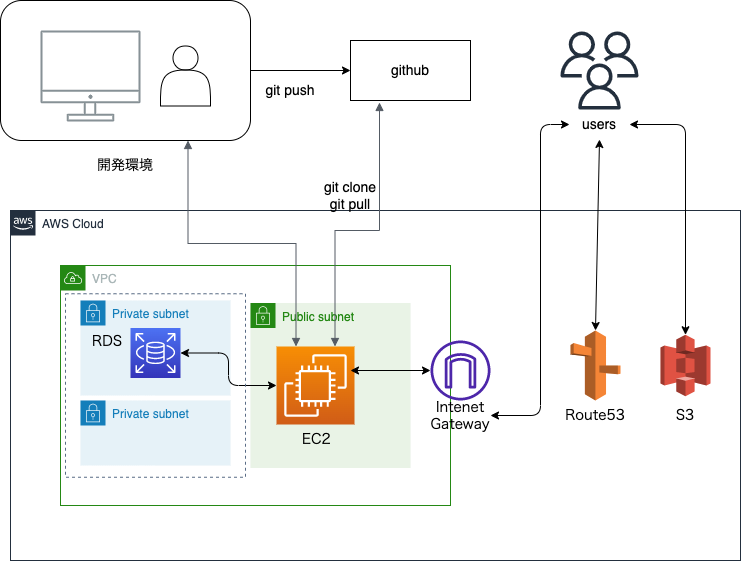

The diagram above was exported from draw.io. Its source (the exported page's mxGraphModel, read from the mxfile embedded in the PNG):
<mxGraphModel dx="443" dy="378" grid="1" gridSize="10" guides="1" tooltips="1" connect="1" arrows="1" fold="1" page="1" pageScale="1" pageWidth="827" pageHeight="1169" math="0" shadow="0">
  <root>
    <mxCell id="0" />
    <mxCell id="1" parent="0" />
    <mxCell id="14" value="AWS Cloud" style="points=[[0,0],[0.25,0],[0.5,0],[0.75,0],[1,0],[1,0.25],[1,0.5],[1,0.75],[1,1],[0.75,1],[0.5,1],[0.25,1],[0,1],[0,0.75],[0,0.5],[0,0.25]];outlineConnect=0;gradientColor=none;html=1;whiteSpace=wrap;fontSize=12;fontStyle=0;container=1;pointerEvents=0;collapsible=0;recursiveResize=0;shape=mxgraph.aws4.group;grIcon=mxgraph.aws4.group_aws_cloud_alt;strokeColor=#232F3E;fillColor=none;verticalAlign=top;align=left;spacingLeft=30;fontColor=#232F3E;dashed=0;" parent="1" vertex="1">
      <mxGeometry x="50" y="250" width="730" height="350" as="geometry" />
    </mxCell>
    <mxCell id="15" value="VPC" style="points=[[0,0],[0.25,0],[0.5,0],[0.75,0],[1,0],[1,0.25],[1,0.5],[1,0.75],[1,1],[0.75,1],[0.5,1],[0.25,1],[0,1],[0,0.75],[0,0.5],[0,0.25]];outlineConnect=0;gradientColor=none;html=1;whiteSpace=wrap;fontSize=12;fontStyle=0;container=1;pointerEvents=0;collapsible=0;recursiveResize=0;shape=mxgraph.aws4.group;grIcon=mxgraph.aws4.group_vpc;strokeColor=#248814;fillColor=none;verticalAlign=top;align=left;spacingLeft=30;fontColor=#AAB7B8;dashed=0;" parent="14" vertex="1">
      <mxGeometry x="50" y="55" width="390" height="240" as="geometry" />
    </mxCell>
    <mxCell id="24" value="Private subnet" style="points=[[0,0],[0.25,0],[0.5,0],[0.75,0],[1,0],[1,0.25],[1,0.5],[1,0.75],[1,1],[0.75,1],[0.5,1],[0.25,1],[0,1],[0,0.75],[0,0.5],[0,0.25]];outlineConnect=0;gradientColor=none;html=1;whiteSpace=wrap;fontSize=12;fontStyle=0;container=1;pointerEvents=0;collapsible=0;recursiveResize=0;shape=mxgraph.aws4.group;grIcon=mxgraph.aws4.group_security_group;grStroke=0;strokeColor=#147EBA;fillColor=#E6F2F8;verticalAlign=top;align=left;spacingLeft=30;fontColor=#147EBA;dashed=0;labelBackgroundColor=none;" parent="15" vertex="1">
      <mxGeometry x="20" y="35" width="150" height="95" as="geometry" />
    </mxCell>
    <mxCell id="27" value="" style="sketch=0;points=[[0,0,0],[0.25,0,0],[0.5,0,0],[0.75,0,0],[1,0,0],[0,1,0],[0.25,1,0],[0.5,1,0],[0.75,1,0],[1,1,0],[0,0.25,0],[0,0.5,0],[0,0.75,0],[1,0.25,0],[1,0.5,0],[1,0.75,0]];outlineConnect=0;fontColor=#232F3E;gradientColor=#4D72F3;gradientDirection=north;fillColor=#3334B9;strokeColor=#ffffff;dashed=0;verticalLabelPosition=bottom;verticalAlign=top;align=center;html=1;fontSize=12;fontStyle=0;aspect=fixed;shape=mxgraph.aws4.resourceIcon;resIcon=mxgraph.aws4.rds;labelBackgroundColor=none;" parent="24" vertex="1">
      <mxGeometry x="50" y="27.5" width="50" height="50" as="geometry" />
    </mxCell>
    <mxCell id="28" value="&lt;span style=&quot;color: rgb(0 , 0 , 0) ; font-family: &amp;#34;noto sans jp&amp;#34; , sans-serif ; font-size: 14px ; font-style: normal ; font-weight: 400 ; letter-spacing: normal ; text-align: left ; text-indent: 0px ; text-transform: none ; word-spacing: 0px ; display: inline ; float: none&quot;&gt;RDS&lt;/span&gt;" style="text;whiteSpace=wrap;html=1;fontSize=14;fontColor=#000000;" parent="24" vertex="1">
      <mxGeometry x="10" y="26.25" width="30" height="30" as="geometry" />
    </mxCell>
    <mxCell id="26" value="Private subnet" style="points=[[0,0],[0.25,0],[0.5,0],[0.75,0],[1,0],[1,0.25],[1,0.5],[1,0.75],[1,1],[0.75,1],[0.5,1],[0.25,1],[0,1],[0,0.75],[0,0.5],[0,0.25]];outlineConnect=0;gradientColor=none;html=1;whiteSpace=wrap;fontSize=12;fontStyle=0;container=1;pointerEvents=0;collapsible=0;recursiveResize=0;shape=mxgraph.aws4.group;grIcon=mxgraph.aws4.group_security_group;grStroke=0;strokeColor=#147EBA;fillColor=#E6F2F8;verticalAlign=top;align=left;spacingLeft=30;fontColor=#147EBA;dashed=0;labelBackgroundColor=none;" parent="15" vertex="1">
      <mxGeometry x="20" y="135" width="150" height="65" as="geometry" />
    </mxCell>
    <mxCell id="18" value="Public subnet" style="points=[[0,0],[0.25,0],[0.5,0],[0.75,0],[1,0],[1,0.25],[1,0.5],[1,0.75],[1,1],[0.75,1],[0.5,1],[0.25,1],[0,1],[0,0.75],[0,0.5],[0,0.25]];outlineConnect=0;gradientColor=none;html=1;whiteSpace=wrap;fontSize=12;fontStyle=0;container=1;pointerEvents=0;collapsible=0;recursiveResize=0;shape=mxgraph.aws4.group;grIcon=mxgraph.aws4.group_security_group;grStroke=0;strokeColor=#248814;fillColor=#E9F3E6;verticalAlign=top;align=left;spacingLeft=30;fontColor=#248814;dashed=0;" parent="15" vertex="1">
      <mxGeometry x="190" y="37.5" width="160" height="165" as="geometry" />
    </mxCell>
    <mxCell id="19" value="" style="sketch=0;points=[[0,0,0],[0.25,0,0],[0.5,0,0],[0.75,0,0],[1,0,0],[0,1,0],[0.25,1,0],[0.5,1,0],[0.75,1,0],[1,1,0],[0,0.25,0],[0,0.5,0],[0,0.75,0],[1,0.25,0],[1,0.5,0],[1,0.75,0]];outlineConnect=0;fontColor=#232F3E;gradientColor=#F78E04;gradientDirection=north;fillColor=#D05C17;strokeColor=#ffffff;dashed=0;verticalLabelPosition=bottom;verticalAlign=top;align=center;html=1;fontSize=12;fontStyle=0;aspect=fixed;shape=mxgraph.aws4.resourceIcon;resIcon=mxgraph.aws4.ec2;" parent="18" vertex="1">
      <mxGeometry x="26" y="43.5" width="78" height="78" as="geometry" />
    </mxCell>
    <mxCell id="21" value="&lt;span style=&quot;color: rgb(0 , 0 , 0) ; font-family: &amp;#34;noto sans jp&amp;#34; , sans-serif ; font-size: 14px ; font-style: normal ; font-weight: 400 ; letter-spacing: normal ; text-align: left ; text-indent: 0px ; text-transform: none ; word-spacing: 0px ; display: inline ; float: none&quot;&gt;EC2&lt;/span&gt;" style="text;whiteSpace=wrap;html=1;fontSize=14;fontColor=#000000;" parent="18" vertex="1">
      <mxGeometry x="50" y="121.5" width="30" height="30" as="geometry" />
    </mxCell>
    <mxCell id="29" value="" style="endArrow=classic;startArrow=classic;html=1;fontSize=14;fontColor=#000000;strokeColor=#000000;jumpSize=6;exitX=0;exitY=0.5;exitDx=0;exitDy=0;exitPerimeter=0;entryX=1;entryY=0.5;entryDx=0;entryDy=0;entryPerimeter=0;edgeStyle=orthogonalEdgeStyle;" parent="15" source="19" target="27" edge="1">
      <mxGeometry width="50" height="50" relative="1" as="geometry">
        <mxPoint x="190" y="145" as="sourcePoint" />
        <mxPoint x="240" y="95" as="targetPoint" />
      </mxGeometry>
    </mxCell>
    <mxCell id="45" value="" style="fillColor=none;strokeColor=#5A6C86;dashed=1;verticalAlign=top;fontStyle=0;fontColor=#5A6C86;" vertex="1" parent="15">
      <mxGeometry x="5" y="28.25" width="180" height="183.5" as="geometry" />
    </mxCell>
    <mxCell id="17" value="" style="sketch=0;outlineConnect=0;fontColor=#232F3E;gradientColor=none;fillColor=#4D27AA;strokeColor=none;dashed=0;verticalLabelPosition=bottom;verticalAlign=top;align=center;html=1;fontSize=12;fontStyle=0;aspect=fixed;pointerEvents=1;shape=mxgraph.aws4.internet_gateway;" parent="14" vertex="1">
      <mxGeometry x="420" y="130" width="60" height="60" as="geometry" />
    </mxCell>
    <mxCell id="20" value="&lt;span style=&quot;font-family: &amp;#34;noto sans jp&amp;#34; , sans-serif ; text-align: left&quot;&gt;&lt;font color=&quot;#000000&quot; style=&quot;font-size: 14px&quot;&gt;Intenet Gateway&lt;/font&gt;&lt;/span&gt;" style="text;html=1;strokeColor=none;fillColor=none;align=center;verticalAlign=middle;whiteSpace=wrap;rounded=0;opacity=0;" parent="14" vertex="1">
      <mxGeometry x="420" y="190" width="60" height="30" as="geometry" />
    </mxCell>
    <mxCell id="36" value="" style="outlineConnect=0;dashed=0;verticalLabelPosition=bottom;verticalAlign=top;align=center;html=1;shape=mxgraph.aws3.route_53;fillColor=#F58536;gradientColor=none;labelBackgroundColor=none;fontSize=14;fontColor=#000000;strokeColor=#000000;" parent="14" vertex="1">
      <mxGeometry x="560" y="120" width="50" height="70" as="geometry" />
    </mxCell>
    <mxCell id="37" value="&lt;span style=&quot;font-family: &amp;#34;noto sans jp&amp;#34; , sans-serif ; text-align: left&quot;&gt;&lt;font color=&quot;#000000&quot; style=&quot;font-size: 14px&quot;&gt;Route53&lt;/font&gt;&lt;/span&gt;" style="text;html=1;strokeColor=none;fillColor=none;align=center;verticalAlign=middle;whiteSpace=wrap;rounded=0;opacity=0;" parent="14" vertex="1">
      <mxGeometry x="555" y="190" width="60" height="30" as="geometry" />
    </mxCell>
    <mxCell id="38" value="" style="outlineConnect=0;dashed=0;verticalLabelPosition=bottom;verticalAlign=top;align=center;html=1;shape=mxgraph.aws3.s3;fillColor=#E05243;gradientColor=none;labelBackgroundColor=none;fontSize=14;fontColor=#000000;strokeColor=#000000;" parent="14" vertex="1">
      <mxGeometry x="650" y="124.25" width="50" height="61.5" as="geometry" />
    </mxCell>
    <mxCell id="39" value="&lt;span style=&quot;font-family: &amp;#34;noto sans jp&amp;#34; , sans-serif ; text-align: left&quot;&gt;&lt;font color=&quot;#000000&quot; style=&quot;font-size: 14px&quot;&gt;S3&lt;br&gt;&lt;/font&gt;&lt;/span&gt;" style="text;html=1;strokeColor=none;fillColor=none;align=center;verticalAlign=middle;whiteSpace=wrap;rounded=0;opacity=0;" parent="14" vertex="1">
      <mxGeometry x="645" y="190" width="60" height="30" as="geometry" />
    </mxCell>
    <mxCell id="5" value="" style="rounded=1;whiteSpace=wrap;html=1;fillColor=none;fontColor=#000000;strokeColor=#000000;" parent="1" vertex="1">
      <mxGeometry x="40" y="40" width="250" height="140" as="geometry" />
    </mxCell>
    <mxCell id="3" value="" style="sketch=0;outlineConnect=0;gradientColor=none;fontColor=#545B64;strokeColor=none;fillColor=#879196;dashed=0;verticalLabelPosition=bottom;verticalAlign=top;align=center;html=1;fontSize=12;fontStyle=0;aspect=fixed;shape=mxgraph.aws4.illustration_desktop;pointerEvents=1" parent="1" vertex="1">
      <mxGeometry x="80" y="70" width="100" height="91" as="geometry" />
    </mxCell>
    <mxCell id="4" value="" style="shape=actor;whiteSpace=wrap;html=1;strokeColor=#000000;" parent="1" vertex="1">
      <mxGeometry x="200" y="85.5" width="50" height="60" as="geometry" />
    </mxCell>
    <mxCell id="6" value="&lt;font style=&quot;font-size: 14px&quot; color=&quot;#000000&quot;&gt;開発環境&lt;/font&gt;" style="text;html=1;strokeColor=none;fillColor=none;align=center;verticalAlign=middle;whiteSpace=wrap;rounded=0;opacity=0;" parent="1" vertex="1">
      <mxGeometry x="135" y="190" width="60" height="30" as="geometry" />
    </mxCell>
    <mxCell id="9" value="" style="endArrow=classic;html=1;fontSize=14;exitX=1;exitY=0.5;exitDx=0;exitDy=0;spacing=0;jumpSize=6;fontColor=#000000;strokeColor=#000000;" parent="1" source="5" edge="1">
      <mxGeometry width="50" height="50" relative="1" as="geometry">
        <mxPoint x="210" y="280" as="sourcePoint" />
        <mxPoint x="390" y="110" as="targetPoint" />
      </mxGeometry>
    </mxCell>
    <mxCell id="10" value="&lt;font style=&quot;font-size: 14px&quot;&gt;git push&lt;/font&gt;" style="text;html=1;strokeColor=none;fillColor=none;align=center;verticalAlign=middle;whiteSpace=wrap;rounded=0;opacity=0;fontColor=#000000;" parent="1" vertex="1">
      <mxGeometry x="300" y="115.5" width="60" height="30" as="geometry" />
    </mxCell>
    <mxCell id="11" value="" style="rounded=0;whiteSpace=wrap;html=1;fontSize=14;fillColor=none;perimeterSpacing=2;strokeColor=#000000;" parent="1" vertex="1">
      <mxGeometry x="390" y="80" width="120" height="60" as="geometry" />
    </mxCell>
    <mxCell id="13" value="&lt;span style=&quot;font-size: 14px&quot;&gt;github&lt;/span&gt;" style="text;html=1;strokeColor=none;fillColor=none;align=center;verticalAlign=middle;whiteSpace=wrap;rounded=0;opacity=0;fontColor=#000000;" parent="1" vertex="1">
      <mxGeometry x="420" y="95" width="60" height="30" as="geometry" />
    </mxCell>
    <mxCell id="31" value="" style="sketch=0;outlineConnect=0;fontColor=#232F3E;gradientColor=none;fillColor=#232F3D;strokeColor=none;dashed=0;verticalLabelPosition=bottom;verticalAlign=top;align=center;html=1;fontSize=12;fontStyle=0;aspect=fixed;pointerEvents=1;shape=mxgraph.aws4.users;labelBackgroundColor=none;" parent="1" vertex="1">
      <mxGeometry x="600" y="71" width="78" height="78" as="geometry" />
    </mxCell>
    <mxCell id="32" value="&lt;font style=&quot;font-size: 14px&quot;&gt;users&lt;/font&gt;" style="text;html=1;strokeColor=none;fillColor=none;align=center;verticalAlign=middle;whiteSpace=wrap;rounded=0;opacity=0;fontColor=#000000;" parent="1" vertex="1">
      <mxGeometry x="609" y="149" width="60" height="30" as="geometry" />
    </mxCell>
    <mxCell id="33" value="" style="endArrow=classic;startArrow=classic;html=1;fontSize=14;fontColor=#000000;strokeColor=#000000;jumpSize=6;" parent="1" source="17" edge="1">
      <mxGeometry width="50" height="50" relative="1" as="geometry">
        <mxPoint x="326" y="435" as="sourcePoint" />
        <mxPoint x="390" y="410" as="targetPoint" />
      </mxGeometry>
    </mxCell>
    <mxCell id="35" value="" style="endArrow=classic;startArrow=classic;html=1;fontSize=14;fontColor=#000000;strokeColor=#000000;jumpSize=6;exitX=0;exitY=0.5;exitDx=0;exitDy=0;edgeStyle=orthogonalEdgeStyle;entryX=1;entryY=0.5;entryDx=0;entryDy=0;" parent="1" source="32" target="20" edge="1">
      <mxGeometry width="50" height="50" relative="1" as="geometry">
        <mxPoint x="480" y="420" as="sourcePoint" />
        <mxPoint x="400" y="420" as="targetPoint" />
        <Array as="points">
          <mxPoint x="580" y="164" />
          <mxPoint x="580" y="455" />
        </Array>
      </mxGeometry>
    </mxCell>
    <mxCell id="40" value="" style="endArrow=classic;startArrow=classic;html=1;fontSize=14;fontColor=#000000;strokeColor=#000000;jumpSize=6;exitX=0.5;exitY=0;exitDx=0;exitDy=0;exitPerimeter=0;entryX=0.5;entryY=1;entryDx=0;entryDy=0;" parent="1" source="36" target="32" edge="1">
      <mxGeometry width="50" height="50" relative="1" as="geometry">
        <mxPoint x="480" y="420" as="sourcePoint" />
        <mxPoint x="400" y="420" as="targetPoint" />
      </mxGeometry>
    </mxCell>
    <mxCell id="41" value="" style="endArrow=classic;startArrow=classic;html=1;fontSize=14;fontColor=#000000;strokeColor=#000000;jumpSize=6;exitX=1;exitY=0.5;exitDx=0;exitDy=0;edgeStyle=orthogonalEdgeStyle;entryX=0.5;entryY=0;entryDx=0;entryDy=0;entryPerimeter=0;" parent="1" source="32" target="38" edge="1">
      <mxGeometry width="50" height="50" relative="1" as="geometry">
        <mxPoint x="619" y="174.0000000000001" as="sourcePoint" />
        <mxPoint x="540" y="465" as="targetPoint" />
        <Array as="points">
          <mxPoint x="725" y="164" />
        </Array>
      </mxGeometry>
    </mxCell>
    <mxCell id="42" value="" style="edgeStyle=orthogonalEdgeStyle;html=1;endArrow=block;elbow=vertical;startArrow=block;startFill=1;endFill=1;strokeColor=#545B64;rounded=0;exitX=0.75;exitY=1;exitDx=0;exitDy=0;entryX=0.25;entryY=0;entryDx=0;entryDy=0;entryPerimeter=0;" edge="1" parent="1" source="5" target="19">
      <mxGeometry width="100" relative="1" as="geometry">
        <mxPoint x="230" y="240" as="sourcePoint" />
        <mxPoint x="330" y="240" as="targetPoint" />
      </mxGeometry>
    </mxCell>
    <mxCell id="43" value="" style="edgeStyle=orthogonalEdgeStyle;html=1;endArrow=block;elbow=vertical;startArrow=block;startFill=1;endFill=1;strokeColor=#545B64;rounded=0;exitX=0.25;exitY=1;exitDx=0;exitDy=0;entryX=0.75;entryY=0;entryDx=0;entryDy=0;entryPerimeter=0;" edge="1" parent="1" source="11" target="19">
      <mxGeometry width="100" relative="1" as="geometry">
        <mxPoint x="237.5" y="190" as="sourcePoint" />
        <mxPoint x="345.5" y="396" as="targetPoint" />
        <Array as="points">
          <mxPoint x="419" y="270" />
          <mxPoint x="375" y="270" />
        </Array>
      </mxGeometry>
    </mxCell>
    <mxCell id="44" value="&lt;font style=&quot;font-size: 14px&quot;&gt;git clone&lt;br&gt;git pull&lt;br&gt;&lt;/font&gt;" style="text;html=1;strokeColor=none;fillColor=none;align=center;verticalAlign=middle;whiteSpace=wrap;rounded=0;opacity=0;fontColor=#000000;" vertex="1" parent="1">
      <mxGeometry x="360" y="220" width="60" height="30" as="geometry" />
    </mxCell>
  </root>
</mxGraphModel>